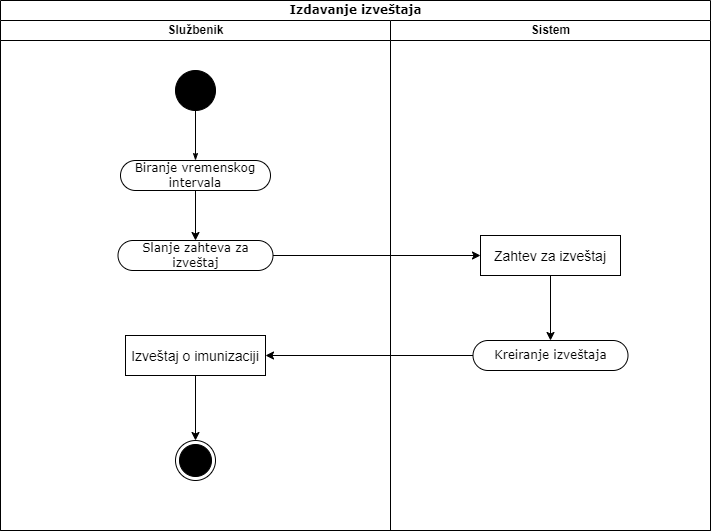

The diagram above was exported from draw.io. Its source (the exported page's mxGraphModel, read from the mxfile embedded in the PNG):
<mxGraphModel dx="868" dy="450" grid="1" gridSize="10" guides="1" tooltips="1" connect="1" arrows="1" fold="1" page="1" pageScale="1" pageWidth="850" pageHeight="1100" math="0" shadow="0">
  <root>
    <mxCell id="dbhq5WmCMBTbbqj_nO0h-0" />
    <mxCell id="dbhq5WmCMBTbbqj_nO0h-1" parent="dbhq5WmCMBTbbqj_nO0h-0" />
    <mxCell id="vga-byi2TzOYjN8uqTY0-0" value="Izdavanje izveštaja" style="swimlane;html=1;childLayout=stackLayout;startSize=20;rounded=0;shadow=0;comic=0;labelBackgroundColor=none;strokeWidth=1;fontFamily=Verdana;fontSize=12;align=center;" vertex="1" parent="dbhq5WmCMBTbbqj_nO0h-1">
      <mxGeometry x="40" y="20" width="710" height="530" as="geometry">
        <mxRectangle x="40" y="20" width="60" height="20" as="alternateBounds" />
      </mxGeometry>
    </mxCell>
    <mxCell id="vga-byi2TzOYjN8uqTY0-1" value="Službenik" style="swimlane;html=1;startSize=20;" vertex="1" parent="vga-byi2TzOYjN8uqTY0-0">
      <mxGeometry y="20" width="390" height="510" as="geometry" />
    </mxCell>
    <mxCell id="vga-byi2TzOYjN8uqTY0-2" value="" style="ellipse;whiteSpace=wrap;html=1;rounded=0;shadow=0;comic=0;labelBackgroundColor=none;strokeWidth=1;fillColor=#000000;fontFamily=Verdana;fontSize=12;align=center;" vertex="1" parent="vga-byi2TzOYjN8uqTY0-1">
      <mxGeometry x="175" y="50" width="40" height="40" as="geometry" />
    </mxCell>
    <mxCell id="vga-byi2TzOYjN8uqTY0-3" style="edgeStyle=orthogonalEdgeStyle;rounded=0;orthogonalLoop=1;jettySize=auto;html=1;entryX=0.5;entryY=0;entryDx=0;entryDy=0;" edge="1" parent="vga-byi2TzOYjN8uqTY0-1" source="vga-byi2TzOYjN8uqTY0-4" target="vga-byi2TzOYjN8uqTY0-6">
      <mxGeometry relative="1" as="geometry" />
    </mxCell>
    <mxCell id="vga-byi2TzOYjN8uqTY0-4" value="Biranje vremenskog intervala" style="rounded=1;whiteSpace=wrap;html=1;shadow=0;comic=0;labelBackgroundColor=none;strokeWidth=1;fontFamily=Verdana;fontSize=12;align=center;arcSize=50;" vertex="1" parent="vga-byi2TzOYjN8uqTY0-1">
      <mxGeometry x="120" y="140" width="150" height="30" as="geometry" />
    </mxCell>
    <mxCell id="vga-byi2TzOYjN8uqTY0-5" style="edgeStyle=orthogonalEdgeStyle;rounded=0;html=1;labelBackgroundColor=none;startArrow=none;startFill=0;startSize=5;endArrow=classicThin;endFill=1;endSize=5;jettySize=auto;orthogonalLoop=1;strokeWidth=1;fontFamily=Verdana;fontSize=12" edge="1" parent="vga-byi2TzOYjN8uqTY0-1" source="vga-byi2TzOYjN8uqTY0-2" target="vga-byi2TzOYjN8uqTY0-4">
      <mxGeometry relative="1" as="geometry" />
    </mxCell>
    <mxCell id="vga-byi2TzOYjN8uqTY0-6" value="Slanje zahteva za izveštaj" style="rounded=1;whiteSpace=wrap;html=1;shadow=0;comic=0;labelBackgroundColor=none;strokeWidth=1;fontFamily=Verdana;fontSize=12;align=center;arcSize=50;" vertex="1" parent="vga-byi2TzOYjN8uqTY0-1">
      <mxGeometry x="117.5" y="220" width="155" height="30" as="geometry" />
    </mxCell>
    <mxCell id="vga-byi2TzOYjN8uqTY0-42" style="edgeStyle=orthogonalEdgeStyle;rounded=0;orthogonalLoop=1;jettySize=auto;html=1;entryX=0.5;entryY=0;entryDx=0;entryDy=0;fontSize=14;" edge="1" parent="vga-byi2TzOYjN8uqTY0-1" source="vga-byi2TzOYjN8uqTY0-38" target="vga-byi2TzOYjN8uqTY0-41">
      <mxGeometry relative="1" as="geometry" />
    </mxCell>
    <mxCell id="vga-byi2TzOYjN8uqTY0-38" value="Izveštaj o imunizaciji" style="text;align=center;verticalAlign=middle;dashed=0;fillColor=#ffffff;strokeColor=#000000;fontSize=14;" vertex="1" parent="vga-byi2TzOYjN8uqTY0-1">
      <mxGeometry x="125" y="315" width="140" height="40" as="geometry" />
    </mxCell>
    <mxCell id="vga-byi2TzOYjN8uqTY0-41" value="" style="ellipse;html=1;shape=endState;fillColor=#000000;strokeColor=#000000;fontSize=14;" vertex="1" parent="vga-byi2TzOYjN8uqTY0-1">
      <mxGeometry x="175" y="420" width="40" height="40" as="geometry" />
    </mxCell>
    <mxCell id="vga-byi2TzOYjN8uqTY0-35" style="edgeStyle=orthogonalEdgeStyle;rounded=0;orthogonalLoop=1;jettySize=auto;html=1;entryX=0;entryY=0.5;entryDx=0;entryDy=0;fontSize=14;" edge="1" parent="vga-byi2TzOYjN8uqTY0-0" source="vga-byi2TzOYjN8uqTY0-6" target="vga-byi2TzOYjN8uqTY0-34">
      <mxGeometry relative="1" as="geometry" />
    </mxCell>
    <mxCell id="vga-byi2TzOYjN8uqTY0-13" value="Sistem" style="swimlane;html=1;startSize=20;" vertex="1" parent="vga-byi2TzOYjN8uqTY0-0">
      <mxGeometry x="390" y="20" width="320" height="510" as="geometry" />
    </mxCell>
    <mxCell id="vga-byi2TzOYjN8uqTY0-37" style="edgeStyle=orthogonalEdgeStyle;rounded=0;orthogonalLoop=1;jettySize=auto;html=1;entryX=0.5;entryY=0;entryDx=0;entryDy=0;fontSize=14;" edge="1" parent="vga-byi2TzOYjN8uqTY0-13" source="vga-byi2TzOYjN8uqTY0-34" target="vga-byi2TzOYjN8uqTY0-36">
      <mxGeometry relative="1" as="geometry" />
    </mxCell>
    <mxCell id="vga-byi2TzOYjN8uqTY0-34" value="Zahtev za izveštaj" style="text;align=center;verticalAlign=middle;dashed=0;fillColor=#ffffff;strokeColor=#000000;fontSize=14;" vertex="1" parent="vga-byi2TzOYjN8uqTY0-13">
      <mxGeometry x="90" y="215" width="140" height="40" as="geometry" />
    </mxCell>
    <mxCell id="vga-byi2TzOYjN8uqTY0-36" value="Kreiranje izveštaja" style="rounded=1;whiteSpace=wrap;html=1;shadow=0;comic=0;labelBackgroundColor=none;strokeWidth=1;fontFamily=Verdana;fontSize=12;align=center;arcSize=50;" vertex="1" parent="vga-byi2TzOYjN8uqTY0-13">
      <mxGeometry x="82.5" y="320" width="155" height="30" as="geometry" />
    </mxCell>
    <mxCell id="vga-byi2TzOYjN8uqTY0-40" style="edgeStyle=orthogonalEdgeStyle;rounded=0;orthogonalLoop=1;jettySize=auto;html=1;entryX=1;entryY=0.5;entryDx=0;entryDy=0;fontSize=14;" edge="1" parent="vga-byi2TzOYjN8uqTY0-0" source="vga-byi2TzOYjN8uqTY0-36" target="vga-byi2TzOYjN8uqTY0-38">
      <mxGeometry relative="1" as="geometry" />
    </mxCell>
  </root>
</mxGraphModel>